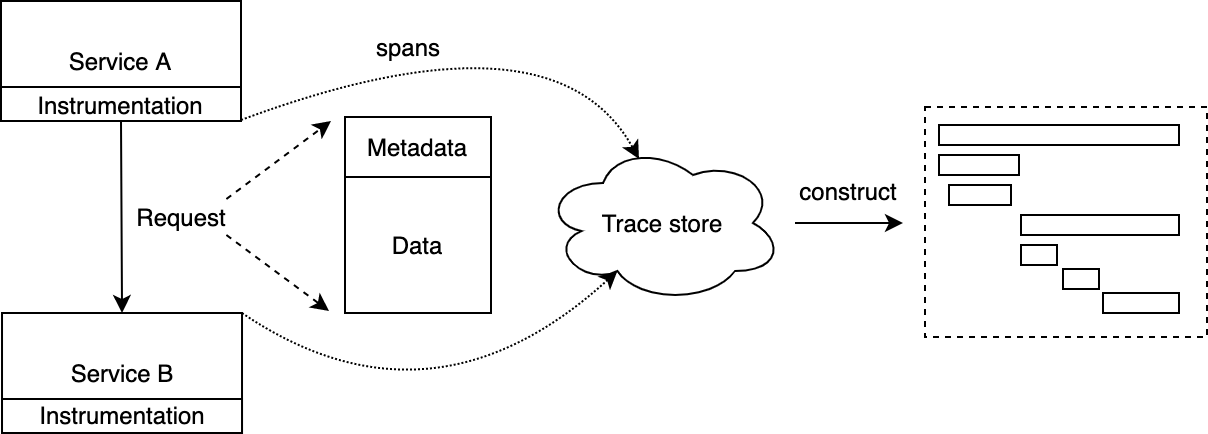

The diagram above was exported from draw.io. Its source (the exported page's mxGraphModel, read from the mxfile embedded in the PNG):
<mxGraphModel dx="1159" dy="560" grid="0" gridSize="10" guides="1" tooltips="1" connect="1" arrows="1" fold="1" page="0" pageScale="1" pageWidth="850" pageHeight="1100" math="0" shadow="0">
  <root>
    <mxCell id="0" />
    <mxCell id="1" parent="0" />
    <mxCell id="2" value="Service A" style="rounded=0;whiteSpace=wrap;html=1;strokeWidth=1;" vertex="1" parent="1">
      <mxGeometry x="-192" y="2378" width="120" height="60" as="geometry" />
    </mxCell>
    <mxCell id="3" value="Service B" style="rounded=0;whiteSpace=wrap;html=1;strokeWidth=1;" vertex="1" parent="1">
      <mxGeometry x="-191.48999999999998" y="2534" width="120" height="60" as="geometry" />
    </mxCell>
    <mxCell id="4" value="" style="endArrow=classic;html=1;exitX=0.5;exitY=1;exitDx=0;exitDy=0;entryX=0.5;entryY=0;entryDx=0;entryDy=0;" edge="1" source="2" target="3" parent="1">
      <mxGeometry width="50" height="50" relative="1" as="geometry">
        <mxPoint x="-12" y="2503" as="sourcePoint" />
        <mxPoint x="38" y="2453" as="targetPoint" />
      </mxGeometry>
    </mxCell>
    <mxCell id="5" value="Request" style="text;html=1;strokeColor=none;fillColor=none;align=center;verticalAlign=middle;whiteSpace=wrap;rounded=0;" vertex="1" parent="1">
      <mxGeometry x="-124.30000000000001" y="2477" width="45" height="18" as="geometry" />
    </mxCell>
    <mxCell id="6" value="Metadata" style="rounded=0;whiteSpace=wrap;html=1;strokeWidth=1;" vertex="1" parent="1">
      <mxGeometry x="-20" y="2436" width="73" height="30" as="geometry" />
    </mxCell>
    <mxCell id="7" value="Data" style="rounded=0;whiteSpace=wrap;html=1;strokeWidth=1;" vertex="1" parent="1">
      <mxGeometry x="-20" y="2466" width="73" height="68" as="geometry" />
    </mxCell>
    <mxCell id="8" value="" style="endArrow=classic;html=1;exitX=1;exitY=0;exitDx=0;exitDy=0;dashed=1;" edge="1" source="5" parent="1">
      <mxGeometry width="50" height="50" relative="1" as="geometry">
        <mxPoint x="-28" y="2323" as="sourcePoint" />
        <mxPoint x="-27" y="2438" as="targetPoint" />
      </mxGeometry>
    </mxCell>
    <mxCell id="9" value="" style="endArrow=classic;html=1;exitX=1;exitY=1;exitDx=0;exitDy=0;dashed=1;" edge="1" source="5" parent="1">
      <mxGeometry width="50" height="50" relative="1" as="geometry">
        <mxPoint x="-47" y="2481" as="sourcePoint" />
        <mxPoint x="-28" y="2533" as="targetPoint" />
      </mxGeometry>
    </mxCell>
    <mxCell id="10" value="Instrumentation" style="rounded=0;whiteSpace=wrap;html=1;strokeWidth=1;" vertex="1" parent="1">
      <mxGeometry x="-192" y="2421" width="120" height="17" as="geometry" />
    </mxCell>
    <mxCell id="11" value="Instrumentation" style="rounded=0;whiteSpace=wrap;html=1;strokeWidth=1;" vertex="1" parent="1">
      <mxGeometry x="-191.49" y="2577" width="120" height="17" as="geometry" />
    </mxCell>
    <mxCell id="12" value="" style="curved=1;endArrow=classic;html=1;dashed=1;dashPattern=1 1;entryX=0.4;entryY=0.1;entryDx=0;entryDy=0;entryPerimeter=0;" edge="1" target="14" parent="1">
      <mxGeometry width="50" height="50" relative="1" as="geometry">
        <mxPoint x="-72" y="2437.5" as="sourcePoint" />
        <mxPoint x="121" y="2456" as="targetPoint" />
        <Array as="points">
          <mxPoint x="84.00000000000003" y="2379.5" />
        </Array>
      </mxGeometry>
    </mxCell>
    <mxCell id="13" value="" style="curved=1;endArrow=classic;html=1;dashed=1;exitX=1;exitY=0;exitDx=0;exitDy=0;dashPattern=1 1;entryX=0.31;entryY=0.8;entryDx=0;entryDy=0;entryPerimeter=0;" edge="1" source="3" target="14" parent="1">
      <mxGeometry width="50" height="50" relative="1" as="geometry">
        <mxPoint x="-64.92000000000007" y="2565" as="sourcePoint" />
        <mxPoint x="97" y="2545" as="targetPoint" />
        <Array as="points">
          <mxPoint x="23" y="2598" />
        </Array>
      </mxGeometry>
    </mxCell>
    <mxCell id="14" value="Trace store" style="ellipse;shape=cloud;whiteSpace=wrap;html=1;strokeWidth=1;" vertex="1" parent="1">
      <mxGeometry x="79" y="2449" width="120" height="80" as="geometry" />
    </mxCell>
    <mxCell id="15" value="spans" style="text;html=1;strokeColor=none;fillColor=none;align=center;verticalAlign=middle;whiteSpace=wrap;rounded=0;" vertex="1" parent="1">
      <mxGeometry x="-8" y="2391" width="40" height="20" as="geometry" />
    </mxCell>
    <mxCell id="16" value="" style="group" vertex="1" connectable="0" parent="1">
      <mxGeometry x="270" y="2431" width="141" height="115" as="geometry" />
    </mxCell>
    <mxCell id="17" value="" style="rounded=0;whiteSpace=wrap;html=1;dashed=1;" vertex="1" parent="16">
      <mxGeometry width="141" height="115" as="geometry" />
    </mxCell>
    <mxCell id="18" value="" style="rounded=0;whiteSpace=wrap;html=1;" vertex="1" parent="16">
      <mxGeometry x="7" y="9" width="120" height="10" as="geometry" />
    </mxCell>
    <mxCell id="19" value="" style="rounded=0;whiteSpace=wrap;html=1;" vertex="1" parent="16">
      <mxGeometry x="7" y="24" width="40" height="10" as="geometry" />
    </mxCell>
    <mxCell id="20" value="" style="rounded=0;whiteSpace=wrap;html=1;" vertex="1" parent="16">
      <mxGeometry x="12" y="39" width="31" height="10" as="geometry" />
    </mxCell>
    <mxCell id="21" value="" style="rounded=0;whiteSpace=wrap;html=1;" vertex="1" parent="16">
      <mxGeometry x="48" y="54" width="79" height="10" as="geometry" />
    </mxCell>
    <mxCell id="22" value="" style="rounded=0;whiteSpace=wrap;html=1;" vertex="1" parent="16">
      <mxGeometry x="48" y="69" width="18" height="10" as="geometry" />
    </mxCell>
    <mxCell id="23" value="" style="rounded=0;whiteSpace=wrap;html=1;" vertex="1" parent="16">
      <mxGeometry x="69" y="81" width="18" height="10" as="geometry" />
    </mxCell>
    <mxCell id="24" value="" style="rounded=0;whiteSpace=wrap;html=1;" vertex="1" parent="16">
      <mxGeometry x="89" y="93" width="38" height="10" as="geometry" />
    </mxCell>
    <mxCell id="25" value="" style="endArrow=classic;html=1;" edge="1" parent="1">
      <mxGeometry width="50" height="50" relative="1" as="geometry">
        <mxPoint x="205" y="2489" as="sourcePoint" />
        <mxPoint x="259" y="2489" as="targetPoint" />
      </mxGeometry>
    </mxCell>
    <mxCell id="26" value="construct" style="text;html=1;strokeColor=none;fillColor=none;align=center;verticalAlign=middle;whiteSpace=wrap;rounded=0;dashed=1;" vertex="1" parent="1">
      <mxGeometry x="211.65" y="2463" width="40" height="20" as="geometry" />
    </mxCell>
  </root>
</mxGraphModel>